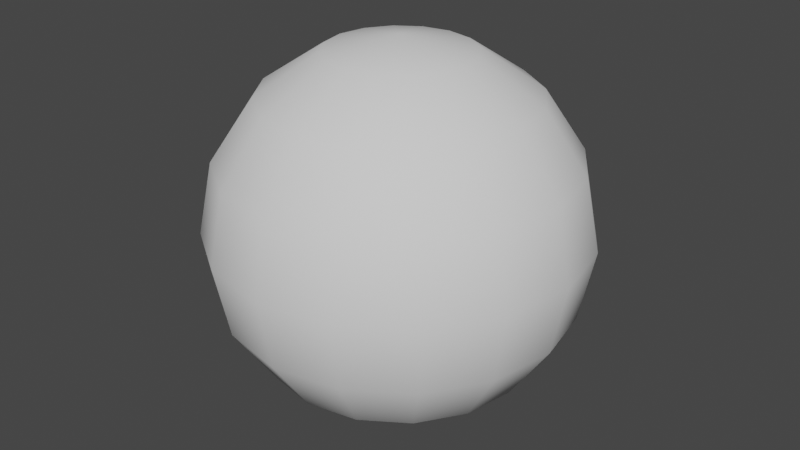 # Source: NewSpiderBot.blend  (saved by Blender 2.93.20; exported with 4.5.12 LTS)
import bpy
from mathutils import Matrix  # noqa: F401  (used for matrix-valued properties, if any)

bpy.ops.wm.read_factory_settings(use_empty=True)
scene = bpy.context.scene
scene.name = 'Scene'

# ---- collections
col_patte = bpy.data.collections.new('Patte'); scene.collection.children.link(col_patte)
col_backup = bpy.data.collections.new('BackUp'); scene.collection.children.link(col_backup)

# ---- world
world_world = bpy.data.worlds.new('World'); scene.world = world_world
world_world.use_nodes = True; world_world.node_tree.nodes.clear()
_N = world_world.node_tree.nodes; _L = world_world.node_tree.links
n0 = _N.new('ShaderNodeOutputWorld'); n0.name = 'World Output'; n0.location = (300, 300)
n1 = _N.new('ShaderNodeBackground'); n1.name = 'Background'; n1.location = (10, 300)
n1.inputs[0].default_value = (0.05088, 0.05088, 0.05088, 1.0)
_L.new(n1.outputs[0], n0.inputs[0])
n0.is_active_output = True
world_world.color = (0.05088, 0.05088, 0.05088)
world_world.use_sun_shadow = False
world_world.sun_shadow_jitter_overblur = 0.0

# ---- meshes
me_sphere_002 = bpy.data.meshes.new('Sphere.002')
me_sphere_002.from_pydata([(0.0, 0.3536, 0.3536), (0.0, 0.4619, 0.1913), (0.0, 0.4619, -0.1913), (0.0, 0.1913, -0.4619), (0.07322, 0.1768, 0.4619), (0.1353, 0.3266, 0.3536), (0.1768, 0.4268, 0.1913), (0.1913, 0.4619, -2.186e-08), (0.1768, 0.4268, -0.1913), (0.1353, 0.3266, -0.3536), (0.07322, 0.1768, -0.4619), (0.1353, 0.1353, 0.4619), (0.25, 0.25, 0.3536), (0.3266, 0.3266, 0.1913), (0.3536, 0.3536, -2.186e-08), (0.3266, 0.3266, -0.1913), (0.25, 0.25, -0.3536), (0.1353, 0.1353, -0.4619), (0.1768, 0.07322, 0.4619), (0.3266, 0.1353, 0.3536), (0.4268, 0.1768, 0.1913), (0.4619, 0.1913, -2.186e-08), (0.4268, 0.1768, -0.1913), (0.3266, 0.1353, -0.3536), (0.1768, 0.07322, -0.4619), (0.1913, -7.318e-08, 0.4619), (0.3536, -7.318e-08, 0.3536), (0.4619, -7.318e-08, 0.1913), (0.5, -8.482e-08, -2.186e-08), (0.4619, -7.318e-08, -0.1913), (0.3536, -7.318e-08, -0.3536), (0.1913, -6.154e-08, -0.4619), (0.1768, -0.07322, 0.4619), (0.3266, -0.1353, 0.3536), (0.4268, -0.1768, 0.1913), (0.4619, -0.1913, -2.186e-08), (0.4268, -0.1768, -0.1913), (0.3266, -0.1353, -0.3536), (0.1768, -0.07322, -0.4619), (0.1353, -0.1353, 0.4619), (0.25, -0.25, 0.3536), (0.3266, -0.3266, 0.1913), (0.3536, -0.3536, -2.186e-08), (0.3266, -0.3266, -0.1913), (0.25, -0.25, -0.3536), (0.1353, -0.1353, -0.4619), (0.07322, -0.1768, 0.4619), (0.1353, -0.3266, 0.3536), (0.1768, -0.4268, 0.1913), (0.1913, -0.4619, -2.186e-08), (0.1768, -0.4268, -0.1913), (0.1353, -0.3266, -0.3536), (0.07322, -0.1768, -0.4619), (-1.249e-14, -8.742e-08, 0.5), (-5.894e-08, -0.1913, 0.4619), (-6.476e-08, -0.3536, 0.3536), (-9.969e-08, -0.4619, 0.1913), (-1.113e-07, -0.5, -2.186e-08), (-9.969e-08, -0.4619, -0.1913), (-6.476e-08, -0.3536, -0.3536), (-5.894e-08, -0.1913, -0.4619), (-0.07322, -0.1768, 0.4619), (-0.1353, -0.3266, 0.3536), (-0.1768, -0.4268, 0.1913), (-0.1913, -0.4619, -2.186e-08), (-0.1768, -0.4268, -0.1913), (-0.1353, -0.3266, -0.3536), (-0.07322, -0.1768, -0.4619), (-0.1353, -0.1353, 0.4619), (-0.25, -0.25, 0.3536), (-0.3266, -0.3266, 0.1913), (-0.3536, -0.3536, -2.186e-08), (-0.3266, -0.3266, -0.1913), (-0.25, -0.25, -0.3536), (-0.1353, -0.1353, -0.4619), (0.0, -4.371e-08, -0.5), (-0.1768, -0.07322, 0.4619), (-0.3266, -0.1353, 0.3536), (-0.4268, -0.1768, 0.1913), (-0.4619, -0.1913, -2.186e-08), (-0.4268, -0.1768, -0.1913), (-0.3266, -0.1353, -0.3536), (-0.1768, -0.07322, -0.4619), (-0.1913, 5.488e-08, 0.4619), (-0.3536, 6.652e-08, 0.3536), (-0.4619, 1.364e-07, 0.1913), (-0.5, 1.014e-07, -2.186e-08), (-0.4619, 1.364e-07, -0.1913), (-0.3536, 6.652e-08, -0.3536), (-0.1913, 5.488e-08, -0.4619), (-0.1768, 0.07322, 0.4619), (-0.3266, 0.1353, 0.3536), (-0.4268, 0.1768, 0.1913), (-0.4619, 0.1913, -2.186e-08), (-0.4268, 0.1768, -0.1913), (-0.3266, 0.1353, -0.3536), (-0.1768, 0.07322, -0.4619), (-0.1353, 0.1353, 0.4619), (-0.25, 0.25, 0.3536), (-0.3266, 0.3266, 0.1913), (-0.3536, 0.3536, -2.186e-08), (-0.3266, 0.3266, -0.1913), (-0.25, 0.25, -0.3536), (-0.1353, 0.1353, -0.4619), (-0.07322, 0.1768, 0.4619), (-0.1353, 0.3266, 0.3536), (-0.1768, 0.4268, 0.1913), (-0.1913, 0.4619, -2.186e-08), (-0.1768, 0.4268, -0.1913), (-0.1353, 0.3266, -0.3536), (-0.07322, 0.1768, -0.4619), (1.273e-07, 0.1913, 0.4619), (1.797e-07, 0.5, -2.186e-08), (1.681e-07, 0.3536, -0.3536)], [], [(112, 1, 6, 7), (0, 111, 4, 5), (3, 113, 9, 10), (2, 112, 7, 8), (1, 0, 5, 6), (111, 53, 4), (75, 3, 10), (113, 2, 8, 9), (10, 9, 16, 17), (8, 7, 14, 15), (6, 5, 12, 13), (4, 53, 11), (75, 10, 17), (9, 8, 15, 16), (7, 6, 13, 14), (5, 4, 11, 12), (11, 53, 18), (75, 17, 24), (16, 15, 22, 23), (14, 13, 20, 21), (12, 11, 18, 19), (17, 16, 23, 24), (15, 14, 21, 22), (13, 12, 19, 20), (23, 22, 29, 30), (21, 20, 27, 28), (19, 18, 25, 26), (24, 23, 30, 31), (22, 21, 28, 29), (20, 19, 26, 27), (18, 53, 25), (75, 24, 31), (31, 30, 37, 38), (29, 28, 35, 36), (27, 26, 33, 34), (25, 53, 32), (75, 31, 38), (30, 29, 36, 37), (28, 27, 34, 35), (26, 25, 32, 33), (36, 35, 42, 43), (34, 33, 40, 41), (32, 53, 39), (75, 38, 45), (37, 36, 43, 44), (35, 34, 41, 42), (33, 32, 39, 40), (38, 37, 44, 45), (75, 45, 52), (44, 43, 50, 51), (42, 41, 48, 49), (40, 39, 46, 47), (45, 44, 51, 52), (43, 42, 49, 50), (41, 40, 47, 48), (39, 53, 46), (49, 48, 56, 57), (47, 46, 54, 55), (52, 51, 59, 60), (50, 49, 57, 58), (48, 47, 55, 56), (46, 53, 54), (75, 52, 60), (51, 50, 58, 59), (60, 59, 66, 67), (58, 57, 64, 65), (56, 55, 62, 63), (54, 53, 61), (75, 60, 67), (59, 58, 65, 66), (57, 56, 63, 64), (55, 54, 61, 62), (63, 62, 69, 70), (61, 53, 68), (75, 67, 74), (66, 65, 72, 73), (64, 63, 70, 71), (62, 61, 68, 69), (67, 66, 73, 74), (65, 64, 71, 72), (75, 74, 82), (73, 72, 80, 81), (71, 70, 78, 79), (69, 68, 76, 77), (74, 73, 81, 82), (72, 71, 79, 80), (70, 69, 77, 78), (68, 53, 76), (77, 76, 83, 84), (82, 81, 88, 89), (80, 79, 86, 87), (78, 77, 84, 85), (76, 53, 83), (75, 82, 89), (81, 80, 87, 88), (79, 78, 85, 86), (89, 88, 95, 96), (87, 86, 93, 94), (85, 84, 91, 92), (83, 53, 90), (75, 89, 96), (88, 87, 94, 95), (86, 85, 92, 93), (84, 83, 90, 91), (90, 53, 97), (75, 96, 103), (95, 94, 101, 102), (93, 92, 99, 100), (91, 90, 97, 98), (96, 95, 102, 103), (94, 93, 100, 101), (92, 91, 98, 99), (102, 101, 108, 109), (100, 99, 106, 107), (98, 97, 104, 105), (103, 102, 109, 110), (101, 100, 107, 108), (99, 98, 105, 106), (97, 53, 104), (75, 103, 110), (110, 109, 113, 3), (108, 107, 112, 2), (106, 105, 0, 1), (104, 53, 111), (75, 110, 3), (109, 108, 2, 113), (107, 106, 1, 112), (105, 104, 111, 0)])
me_sphere_002.polygons.foreach_set('use_smooth', [True] * 128)
_uv = me_sphere_002.uv_layers.new(name='UVMap')
_uv.uv.foreach_set('vector', [0.75, 0.5, 0.75, 0.625, 0.6875, 0.625, 0.6875, 0.5, 0.75, 0.75, 0.75, 0.875, 0.6875, 0.875, 0.6875, 0.75, 0.75, 0.125, 0.75, 0.25, 0.6875, 0.25, 0.6875, 0.125, 0.75, 0.375, 0.75, 0.5, 0.6875, 0.5, 0.6875, 0.375, 0.75, 0.625, 0.75, 0.75, 0.6875, 0.75, 0.6875, 0.625, 0.75, 0.875, 0.7187, 1.0, 0.6875, 0.875, 0.7188, 0.0, 0.75, 0.125, 0.6875, 0.125, 0.75, 0.25, 0.75, 0.375, 0.6875, 0.375, 0.6875, 0.25, 0.6875, 0.125, 0.6875, 0.25, 0.625, 0.25, 0.625, 0.125, 0.6875, 0.375, 0.6875, 0.5, 0.625, 0.5, 0.625, 0.375, 0.6875, 0.625, 0.6875, 0.75, 0.625, 0.75, 0.625, 0.625, 0.6875, 0.875, 0.6562, 1.0, 0.625, 0.875, 0.6562, 0.0, 0.6875, 0.125, 0.625, 0.125, 0.6875, 0.25, 0.6875, 0.375, 0.625, 0.375, 0.625, 0.25, 0.6875, 0.5, 0.6875, 0.625, 0.625, 0.625, 0.625, 0.5, 0.6875, 0.75, 0.6875, 0.875, 0.625, 0.875, 0.625, 0.75, 0.625, 0.875, 0.5937, 1.0, 0.5625, 0.875, 0.5937, 0.0, 0.625, 0.125, 0.5625, 0.125, 0.625, 0.25, 0.625, 0.375, 0.5625, 0.375, 0.5625, 0.25, 0.625, 0.5, 0.625, 0.625, 0.5625, 0.625, 0.5625, 0.5, 0.625, 0.75, 0.625, 0.875, 0.5625, 0.875, 0.5625, 0.75, 0.625, 0.125, 0.625, 0.25, 0.5625, 0.25, 0.5625, 0.125, 0.625, 0.375, 0.625, 0.5, 0.5625, 0.5, 0.5625, 0.375, 0.625, 0.625, 0.625, 0.75, 0.5625, 0.75, 0.5625, 0.625, 0.5625, 0.25, 0.5625, 0.375, 0.5, 0.375, 0.5, 0.25, 0.5625, 0.5, 0.5625, 0.625, 0.5, 0.625, 0.5, 0.5, 0.5625, 0.75, 0.5625, 0.875, 0.5, 0.875, 0.5, 0.75, 0.5625, 0.125, 0.5625, 0.25, 0.5, 0.25, 0.5, 0.125, 0.5625, 0.375, 0.5625, 0.5, 0.5, 0.5, 0.5, 0.375, 0.5625, 0.625, 0.5625, 0.75, 0.5, 0.75, 0.5, 0.625, 0.5625, 0.875, 0.5312, 1.0, 0.5, 0.875, 0.5312, 0.0, 0.5625, 0.125, 0.5, 0.125, 0.5, 0.125, 0.5, 0.25, 0.4375, 0.25, 0.4375, 0.125, 0.5, 0.375, 0.5, 0.5, 0.4375, 0.5, 0.4375, 0.375, 0.5, 0.625, 0.5, 0.75, 0.4375, 0.75, 0.4375, 0.625, 0.5, 0.875, 0.4687, 1.0, 0.4375, 0.875, 0.4687, 0.0, 0.5, 0.125, 0.4375, 0.125, 0.5, 0.25, 0.5, 0.375, 0.4375, 0.375, 0.4375, 0.25, 0.5, 0.5, 0.5, 0.625, 0.4375, 0.625, 0.4375, 0.5, 0.5, 0.75, 0.5, 0.875, 0.4375, 0.875, 0.4375, 0.75, 0.4375, 0.375, 0.4375, 0.5, 0.375, 0.5, 0.375, 0.375, 0.4375, 0.625, 0.4375, 0.75, 0.375, 0.75, 0.375, 0.625, 0.4375, 0.875, 0.4062, 1.0, 0.375, 0.875, 0.4062, 0.0, 0.4375, 0.125, 0.375, 0.125, 0.4375, 0.25, 0.4375, 0.375, 0.375, 0.375, 0.375, 0.25, 0.4375, 0.5, 0.4375, 0.625, 0.375, 0.625, 0.375, 0.5, 0.4375, 0.75, 0.4375, 0.875, 0.375, 0.875, 0.375, 0.75, 0.4375, 0.125, 0.4375, 0.25, 0.375, 0.25, 0.375, 0.125, 0.3437, 0.0, 0.375, 0.125, 0.3125, 0.125, 0.375, 0.25, 0.375, 0.375, 0.3125, 0.375, 0.3125, 0.25, 0.375, 0.5, 0.375, 0.625, 0.3125, 0.625, 0.3125, 0.5, 0.375, 0.75, 0.375, 0.875, 0.3125, 0.875, 0.3125, 0.75, 0.375, 0.125, 0.375, 0.25, 0.3125, 0.25, 0.3125, 0.125, 0.375, 0.375, 0.375, 0.5, 0.3125, 0.5, 0.3125, 0.375, 0.375, 0.625, 0.375, 0.75, 0.3125, 0.75, 0.3125, 0.625, 0.375, 0.875, 0.3437, 1.0, 0.3125, 0.875, 0.3125, 0.5, 0.3125, 0.625, 0.25, 0.625, 0.25, 0.5, 0.3125, 0.75, 0.3125, 0.875, 0.25, 0.875, 0.25, 0.75, 0.3125, 0.125, 0.3125, 0.25, 0.25, 0.25, 0.25, 0.125, 0.3125, 0.375, 0.3125, 0.5, 0.25, 0.5, 0.25, 0.375, 0.3125, 0.625, 0.3125, 0.75, 0.25, 0.75, 0.25, 0.625, 0.3125, 0.875, 0.2812, 1.0, 0.25, 0.875, 0.2812, 0.0, 0.3125, 0.125, 0.25, 0.125, 0.3125, 0.25, 0.3125, 0.375, 0.25, 0.375, 0.25, 0.25, 0.25, 0.125, 0.25, 0.25, 0.1875, 0.25, 0.1875, 0.125, 0.25, 0.375, 0.25, 0.5, 0.1875, 0.5, 0.1875, 0.375, 0.25, 0.625, 0.25, 0.75, 0.1875, 0.75, 0.1875, 0.625, 0.25, 0.875, 0.2187, 1.0, 0.1875, 0.875, 0.2187, 0.0, 0.25, 0.125, 0.1875, 0.125, 0.25, 0.25, 0.25, 0.375, 0.1875, 0.375, 0.1875, 0.25, 0.25, 0.5, 0.25, 0.625, 0.1875, 0.625, 0.1875, 0.5, 0.25, 0.75, 0.25, 0.875, 0.1875, 0.875, 0.1875, 0.75, 0.1875, 0.625, 0.1875, 0.75, 0.125, 0.75, 0.125, 0.625, 0.1875, 0.875, 0.1562, 1.0, 0.125, 0.875, 0.1562, 0.0, 0.1875, 0.125, 0.125, 0.125, 0.1875, 0.25, 0.1875, 0.375, 0.125, 0.375, 0.125, 0.25, 0.1875, 0.5, 0.1875, 0.625, 0.125, 0.625, 0.125, 0.5, 0.1875, 0.75, 0.1875, 0.875, 0.125, 0.875, 0.125, 0.75, 0.1875, 0.125, 0.1875, 0.25, 0.125, 0.25, 0.125, 0.125, 0.1875, 0.375, 0.1875, 0.5, 0.125, 0.5, 0.125, 0.375, 0.09375, 0.0, 0.125, 0.125, 0.0625, 0.125, 0.125, 0.25, 0.125, 0.375, 0.0625, 0.375, 0.0625, 0.25, 0.125, 0.5, 0.125, 0.625, 0.0625, 0.625, 0.0625, 0.5, 0.125, 0.75, 0.125, 0.875, 0.0625, 0.875, 0.0625, 0.75, 0.125, 0.125, 0.125, 0.25, 0.0625, 0.25, 0.0625, 0.125, 0.125, 0.375, 0.125, 0.5, 0.0625, 0.5, 0.0625, 0.375, 0.125, 0.625, 0.125, 0.75, 0.0625, 0.75, 0.0625, 0.625, 0.125, 0.875, 0.09375, 1.0, 0.0625, 0.875, 0.0625, 0.75, 0.0625, 0.875, 0.0, 0.875, 0.0, 0.75, 0.0625, 0.125, 0.0625, 0.25, 0.0, 0.25, 0.0, 0.125, 0.0625, 0.375, 0.0625, 0.5, 0.0, 0.5, 0.0, 0.375, 0.0625, 0.625, 0.0625, 0.75, 0.0, 0.75, 0.0, 0.625, 0.0625, 0.875, 0.03125, 1.0, 0.0, 0.875, 0.03125, 0.0, 0.0625, 0.125, 0.0, 0.125, 0.0625, 0.25, 0.0625, 0.375, 0.0, 0.375, 0.0, 0.25, 0.0625, 0.5, 0.0625, 0.625, 0.0, 0.625, 0.0, 0.5, 1.0, 0.125, 1.0, 0.25, 0.9375, 0.25, 0.9375, 0.125, 1.0, 0.375, 1.0, 0.5, 0.9375, 0.5, 0.9375, 0.375, 1.0, 0.625, 1.0, 0.75, 0.9375, 0.75, 0.9375, 0.625, 1.0, 0.875, 0.9688, 1.0, 0.9375, 0.875, 0.9687, 0.0, 1.0, 0.125, 0.9375, 0.125, 1.0, 0.25, 1.0, 0.375, 0.9375, 0.375, 0.9375, 0.25, 1.0, 0.5, 1.0, 0.625, 0.9375, 0.625, 0.9375, 0.5, 1.0, 0.75, 1.0, 0.875, 0.9375, 0.875, 0.9375, 0.75, 0.9375, 0.875, 0.9062, 1.0, 0.875, 0.875, 0.9062, 0.0, 0.9375, 0.125, 0.875, 0.125, 0.9375, 0.25, 0.9375, 0.375, 0.875, 0.375, 0.875, 0.25, 0.9375, 0.5, 0.9375, 0.625, 0.875, 0.625, 0.875, 0.5, 0.9375, 0.75, 0.9375, 0.875, 0.875, 0.875, 0.875, 0.75, 0.9375, 0.125, 0.9375, 0.25, 0.875, 0.25, 0.875, 0.125, 0.9375, 0.375, 0.9375, 0.5, 0.875, 0.5, 0.875, 0.375, 0.9375, 0.625, 0.9375, 0.75, 0.875, 0.75, 0.875, 0.625, 0.875, 0.25, 0.875, 0.375, 0.8125, 0.375, 0.8125, 0.25, 0.875, 0.5, 0.875, 0.625, 0.8125, 0.625, 0.8125, 0.5, 0.875, 0.75, 0.875, 0.875, 0.8125, 0.875, 0.8125, 0.75, 0.875, 0.125, 0.875, 0.25, 0.8125, 0.25, 0.8125, 0.125, 0.875, 0.375, 0.875, 0.5, 0.8125, 0.5, 0.8125, 0.375, 0.875, 0.625, 0.875, 0.75, 0.8125, 0.75, 0.8125, 0.625, 0.875, 0.875, 0.8437, 1.0, 0.8125, 0.875, 0.8437, 0.0, 0.875, 0.125, 0.8125, 0.125, 0.8125, 0.125, 0.8125, 0.25, 0.75, 0.25, 0.75, 0.125, 0.8125, 0.375, 0.8125, 0.5, 0.75, 0.5, 0.75, 0.375, 0.8125, 0.625, 0.8125, 0.75, 0.75, 0.75, 0.75, 0.625, 0.8125, 0.875, 0.7812, 1.0, 0.75, 0.875, 0.7812, 0.0, 0.8125, 0.125, 0.75, 0.125, 0.8125, 0.25, 0.8125, 0.375, 0.75, 0.375, 0.75, 0.25, 0.8125, 0.5, 0.8125, 0.625, 0.75, 0.625, 0.75, 0.5, 0.8125, 0.75, 0.8125, 0.875, 0.75, 0.875, 0.75, 0.75])
me_sphere_002.use_remesh_fix_poles = True
me_sphere_002.use_remesh_preserve_attributes = False
me_sphere_002.update()
me_sphere_003 = bpy.data.meshes.new('Sphere.003')
me_sphere_003.from_pydata([(0.35, 0.0, 0.35), (0.19, 0.0, 0.46), (0.46, 0.14, 0.14), (0.35, 0.25, 0.25), (0.19, 0.33, 0.33), (2.701e-08, 0.35, 0.35), (0.46, 0.19, -3.446e-08), (0.35, 0.35, -2.608e-08), (0.19, 0.46, -1.397e-08), (0.0, 0.5, 0.0), (0.5, 0.0, -3.725e-08), (0.46, 0.0, 0.19), (3.818e-08, 0.0, 0.5), (0.28, 0.0, 0.28), (0.15, 0.0, 0.37), (0.37, 0.11, 0.11), (0.28, 0.2, 0.2), (0.15, 0.26, 0.26), (2.142e-08, 0.28, 0.28), (0.37, 0.15, -2.794e-08), (0.28, 0.28, -2.142e-08), (0.15, 0.37, -1.118e-08), (0.0, 0.4, 0.0), (0.4, 0.0, -2.98e-08), (0.37, 0.0, 0.15), (3.073e-08, 0.0, 0.4)], [], [(2, 6, 7, 3), (0, 3, 4, 1), (1, 4, 5, 12), (10, 6, 2), (13, 16, 15, 24), (3, 7, 8, 4), (4, 8, 9, 5), (16, 20, 19, 15), (14, 17, 16, 13), (18, 17, 14, 25), (15, 19, 23), (10, 2, 11), (12, 5, 18, 25), (17, 21, 20, 16), (18, 22, 21, 17), (0, 1, 14, 13), (5, 9, 22, 18), (7, 6, 19, 20), (8, 7, 20, 21), (9, 8, 21, 22), (10, 11, 24, 23), (11, 0, 13, 24), (1, 12, 25, 14), (6, 10, 23, 19), (15, 23, 24), (2, 3, 0, 11)])
me_sphere_003.polygons.foreach_set('use_smooth', [True] * 26)
_k = set([(13, 14), (13, 24), (14, 25), (18, 22), (18, 25), (19, 20), (19, 23), (20, 21), (21, 22), (23, 24)])
me_sphere_003.attributes.new('sharp_edge', 'BOOLEAN', 'EDGE').data.foreach_set('value', [ (min(e.vertices), max(e.vertices)) in _k for e in me_sphere_003.edges])
_uv = me_sphere_003.uv_layers.new(name='UVMap')
_uv.uv.foreach_set('vector', [0.625, 0.875, 0.5, 0.875, 0.5, 0.75, 0.625, 0.75, 0.75, 0.75, 0.625, 0.75, 0.625, 0.625, 0.75, 0.625, 0.75, 0.625, 0.625, 0.625, 0.625, 0.5, 0.75, 0.5, 0.5312, 1.0, 0.5, 0.875, 0.625, 0.875, 0.75, 0.75, 0.625, 0.75, 0.625, 0.875, 0.75, 0.875, 0.625, 0.75, 0.5, 0.75, 0.5, 0.625, 0.625, 0.625, 0.625, 0.625, 0.5, 0.625, 0.5, 0.5, 0.625, 0.5, 0.625, 0.75, 0.5, 0.75, 0.5, 0.875, 0.625, 0.875, 0.75, 0.625, 0.625, 0.625, 0.625, 0.75, 0.75, 0.75, 0.625, 0.5, 0.625, 0.625, 0.75, 0.625, 0.75, 0.5, 0.625, 0.875, 0.5, 0.875, 0.5937, 1.0, 0.6562, 1.0, 0.625, 0.875, 0.75, 0.875, 0.75, 0.5, 0.625, 0.5, 0.625, 0.5, 0.75, 0.5, 0.625, 0.625, 0.5, 0.625, 0.5, 0.75, 0.625, 0.75, 0.625, 0.5, 0.5, 0.5, 0.5, 0.625, 0.625, 0.625, 0.75, 0.75, 0.75, 0.625, 0.75, 0.625, 0.75, 0.75, 0.625, 0.5, 0.5, 0.5, 0.5, 0.5, 0.625, 0.5, 0.5, 0.75, 0.5, 0.875, 0.5, 0.875, 0.5, 0.75, 0.5, 0.625, 0.5, 0.75, 0.5, 0.75, 0.5, 0.625, 0.5, 0.5, 0.5, 0.625, 0.5, 0.625, 0.5, 0.5, 0.7187, 1.0, 0.75, 0.875, 0.75, 0.875, 0.7187, 1.0, 0.75, 0.875, 0.75, 0.75, 0.75, 0.75, 0.75, 0.875, 0.75, 0.625, 0.75, 0.5, 0.75, 0.5, 0.75, 0.625, 0.5, 0.875, 0.5312, 1.0, 0.5312, 1.0, 0.5, 0.875, 0.625, 0.875, 0.7187, 1.0, 0.75, 0.875, 0.625, 0.875, 0.625, 0.75, 0.75, 0.75, 0.75, 0.875])
me_sphere_003.use_remesh_fix_poles = True
me_sphere_003.use_remesh_preserve_attributes = False
me_sphere_003.update()
me_cylinder = bpy.data.meshes.new('Cylinder')
me_cylinder.from_pydata([(0.04507, 0.1052, -3.208e-09), (0.1052, 0.04507, 3.208e-09), (0.02307, 0.08316, -0.07511), (0.08316, 0.02307, -0.07511), (-0.03005, 0.03005, -0.1062), (0.03005, -0.03005, -0.1062), (-0.08316, -0.02307, -0.07511), (-0.02307, -0.08316, -0.07511), (-0.1052, -0.04507, 6.079e-09), (-0.04507, -0.1052, 1.249e-08), (-0.08316, -0.02307, 0.07511), (-0.02307, -0.08316, 0.07511), (-0.03005, 0.03005, 0.1062), (0.03005, -0.03005, 0.1062), (0.02307, 0.08316, 0.07511), (0.08316, 0.02307, 0.07511), (0.0651, 0.08513, -1.069e-09), (0.08513, 0.0651, 1.069e-09), (0.06313, 0.0431, -0.07511), (0.0431, 0.06313, -0.07511), (0.01002, -0.01002, -0.1062), (-0.01002, 0.01002, -0.1062), (-0.0431, -0.06313, -0.07511), (-0.06313, -0.0431, -0.07511), (-0.0651, -0.08513, 1.036e-08), (-0.08513, -0.0651, 8.217e-09), (-0.0431, -0.06313, 0.07511), (-0.06313, -0.0431, 0.07511), (0.01002, -0.01002, 0.1062), (-0.01002, 0.01002, 0.1062), (0.06313, 0.0431, 0.07511), (0.0431, 0.06313, 0.07511), (0.02003, 0.04006, -2.105e-09), (0.04006, 0.02003, -1.25e-09), (0.03126, 0.01123, -0.03005), (0.01123, 0.03126, -0.03005), (0.01002, -0.01002, -0.04249), (-0.01002, 0.01002, -0.04249), (-0.01123, -0.03126, -0.03005), (-0.03126, -0.01123, -0.03005), (-0.02003, -0.04006, 2.465e-09), (-0.04006, -0.02003, 1.61e-09), (-0.01123, -0.03126, 0.03005), (-0.03126, -0.01123, 0.03005), (0.01002, -0.01002, 0.04249), (-0.01002, 0.01002, 0.04249), (0.03126, 0.01123, 0.03005), (0.01123, 0.03126, 0.03005)], [], [(17, 1, 3, 18), (18, 3, 5, 20), (20, 5, 7, 22), (22, 7, 9, 24), (24, 9, 11, 26), (26, 11, 13, 28), (3, 1, 15, 13, 11, 9, 7, 5), (28, 13, 15, 30), (30, 15, 1, 17), (0, 2, 4, 6, 8, 10, 12, 14), (14, 31, 16, 0), (30, 17, 33, 46), (12, 29, 31, 14), (25, 23, 39, 41), (10, 27, 29, 12), (17, 18, 34, 33), (8, 25, 27, 10), (16, 31, 47, 32), (6, 23, 25, 8), (24, 26, 42, 40), (4, 21, 23, 6), (19, 16, 32, 35), (2, 19, 21, 4), (27, 25, 41, 43), (0, 16, 19, 2), (18, 20, 36, 34), (47, 46, 33, 32), (45, 44, 46, 47), (43, 42, 44, 45), (41, 40, 42, 43), (39, 38, 40, 41), (37, 36, 38, 39), (35, 34, 36, 37), (32, 33, 34, 35), (22, 24, 40, 38), (31, 29, 45, 47), (23, 21, 37, 39), (28, 30, 46, 44), (20, 22, 38, 36), (29, 27, 43, 45), (21, 19, 35, 37), (26, 28, 44, 42)])
me_cylinder.polygons.foreach_set('use_smooth', [True] * 42)
_k = set([(0, 2), (0, 14), (1, 3), (1, 15), (2, 4), (3, 5), (4, 6), (5, 7), (6, 8), (7, 9), (8, 10), (9, 11), (10, 12), (11, 13), (12, 14), (13, 15), (16, 19), (16, 31), (17, 18), (17, 30), (18, 20), (19, 21), (20, 22), (21, 23), (22, 24), (23, 25), (24, 26), (25, 27), (26, 28), (27, 29), (28, 30), (29, 31)])
me_cylinder.attributes.new('sharp_edge', 'BOOLEAN', 'EDGE').data.foreach_set('value', [ (min(e.vertices), max(e.vertices)) in _k for e in me_cylinder.edges])
_uv = me_cylinder.uv_layers.new(name='UVMap')
_uv.uv.foreach_set('vector', [1.0, 0.8333, 1.0, 1.0, 0.875, 1.0, 0.875, 0.8333, 0.875, 0.8333, 0.875, 1.0, 0.75, 1.0, 0.75, 0.8333, 0.75, 0.8333, 0.75, 1.0, 0.625, 1.0, 0.625, 0.8333, 0.625, 0.8333, 0.625, 1.0, 0.5, 1.0, 0.5, 0.8333, 0.5, 0.8333, 0.5, 1.0, 0.375, 1.0, 0.375, 0.8333, 0.375, 0.8333, 0.375, 1.0, 0.25, 1.0, 0.25, 0.8333, 0.4197, 0.4197, 0.25, 0.49, 0.08029, 0.4197, 0.01, 0.25, 0.08029, 0.08029, 0.25, 0.01, 0.4197, 0.08029, 0.49, 0.25, 0.25, 0.8333, 0.25, 1.0, 0.125, 1.0, 0.125, 0.8333, 0.125, 0.8333, 0.125, 1.0, 0.0, 1.0, 0.0, 0.8333, 0.75, 0.49, 0.9197, 0.4197, 0.99, 0.25, 0.9197, 0.08029, 0.75, 0.01, 0.5803, 0.08029, 0.51, 0.25, 0.5803, 0.4197, 0.125, 0.5, 0.125, 0.6667, 0.0, 0.6667, 0.0, 0.5, 0.125, 0.8333, 0.0, 0.8333, 0.0, 0.8333, 0.125, 0.8333, 0.25, 0.5, 0.25, 0.6667, 0.125, 0.6667, 0.125, 0.5, 0.5, 0.6667, 0.625, 0.6667, 0.625, 0.6667, 0.5, 0.6667, 0.375, 0.5, 0.375, 0.6667, 0.25, 0.6667, 0.25, 0.5, 1.0, 0.8333, 0.875, 0.8333, 0.875, 0.8333, 1.0, 0.8333, 0.5, 0.5, 0.5, 0.6667, 0.375, 0.6667, 0.375, 0.5, 0.0, 0.6667, 0.125, 0.6667, 0.125, 0.6667, 0.0, 0.6667, 0.625, 0.5, 0.625, 0.6667, 0.5, 0.6667, 0.5, 0.5, 0.5, 0.8333, 0.375, 0.8333, 0.375, 0.8333, 0.5, 0.8333, 0.75, 0.5, 0.75, 0.6667, 0.625, 0.6667, 0.625, 0.5, 0.875, 0.6667, 1.0, 0.6667, 1.0, 0.6667, 0.875, 0.6667, 0.875, 0.5, 0.875, 0.6667, 0.75, 0.6667, 0.75, 0.5, 0.375, 0.6667, 0.5, 0.6667, 0.5, 0.6667, 0.375, 0.6667, 1.0, 0.5, 1.0, 0.6667, 0.875, 0.6667, 0.875, 0.5, 0.875, 0.8333, 0.75, 0.8333, 0.75, 0.8333, 0.875, 0.8333, 0.125, 0.6667, 0.125, 0.8333, 0.0, 0.8333, 0.0, 0.6667, 0.25, 0.6667, 0.25, 0.8333, 0.125, 0.8333, 0.125, 0.6667, 0.375, 0.6667, 0.375, 0.8333, 0.25, 0.8333, 0.25, 0.6667, 0.5, 0.6667, 0.5, 0.8333, 0.375, 0.8333, 0.375, 0.6667, 0.625, 0.6667, 0.625, 0.8333, 0.5, 0.8333, 0.5, 0.6667, 0.75, 0.6667, 0.75, 0.8333, 0.625, 0.8333, 0.625, 0.6667, 0.875, 0.6667, 0.875, 0.8333, 0.75, 0.8333, 0.75, 0.6667, 1.0, 0.6667, 1.0, 0.8333, 0.875, 0.8333, 0.875, 0.6667, 0.625, 0.8333, 0.5, 0.8333, 0.5, 0.8333, 0.625, 0.8333, 0.125, 0.6667, 0.25, 0.6667, 0.25, 0.6667, 0.125, 0.6667, 0.625, 0.6667, 0.75, 0.6667, 0.75, 0.6667, 0.625, 0.6667, 0.25, 0.8333, 0.125, 0.8333, 0.125, 0.8333, 0.25, 0.8333, 0.75, 0.8333, 0.625, 0.8333, 0.625, 0.8333, 0.75, 0.8333, 0.25, 0.6667, 0.375, 0.6667, 0.375, 0.6667, 0.25, 0.6667, 0.75, 0.6667, 0.875, 0.6667, 0.875, 0.6667, 0.75, 0.6667, 0.375, 0.8333, 0.25, 0.8333, 0.25, 0.8333, 0.375, 0.8333])
me_cylinder.use_remesh_fix_poles = True
me_cylinder.use_remesh_preserve_attributes = False
me_cylinder.update()
me_sphere_004 = bpy.data.meshes.new('Sphere.004')
me_sphere_004.from_pydata([(0.2336, 0.1138, 0.2717), (0.1642, 0.1121, 0.3136), (0.2436, 0.2168, 0.2168), (0.1781, 0.247, 0.247), (0.2976, 0.2078, 0.1154), (0.2336, 0.2717, 0.1138), (0.1642, 0.3136, 0.1121), (0.1167, 0.3306, 0.1095), (0.2976, 0.1154, 0.2078), (0.1167, 0.1095, 0.3306), (0.1171, 0.2662, 0.2662), (0.3135, 0.1578, 0.1578), (0.286, 0.1283, 0.1283), (0.216, 0.1873, 0.1873), (0.1505, 0.2175, 0.2175), (0.08956, 0.2367, 0.2367), (0.1367, 0.08261, 0.2841), (0.206, 0.08433, 0.2422), (0.1367, 0.2841, 0.08261), (0.206, 0.2422, 0.08433), (0.27, 0.1783, 0.08594), (0.0891, 0.3011, 0.08002), (0.27, 0.08594, 0.1783), (0.0891, 0.08002, 0.3011), (0.18, 0.2427, 0.2012), (0.18, 0.2012, 0.2427), (0.232, 0.2275, 0.186), (0.232, 0.186, 0.2275), (0.2535, 0.1908, 0.1492), (0.2535, 0.1492, 0.1908), (0.232, 0.154, 0.1125), (0.232, 0.1125, 0.154), (0.18, 0.1388, 0.09727), (0.18, 0.09727, 0.1388), (0.128, 0.154, 0.1125), (0.128, 0.1125, 0.154), (0.1065, 0.1908, 0.1492), (0.1065, 0.1492, 0.1908), (0.128, 0.2275, 0.186), (0.128, 0.186, 0.2275), (0.18, 0.2289, 0.215), (0.18, 0.215, 0.2289), (0.232, 0.1998, 0.2137), (0.232, 0.2137, 0.1998), (0.2535, 0.1631, 0.1769), (0.2535, 0.1769, 0.1631), (0.232, 0.1263, 0.1402), (0.232, 0.1402, 0.1263), (0.18, 0.1111, 0.125), (0.18, 0.125, 0.1111), (0.128, 0.1263, 0.1402), (0.128, 0.1402, 0.1263), (0.1065, 0.1631, 0.1769), (0.1065, 0.1769, 0.1631), (0.128, 0.1998, 0.2137), (0.128, 0.2137, 0.1998), (0.18, 0.1977, 0.1839), (0.18, 0.1839, 0.1977), (0.2008, 0.1778, 0.1916), (0.2008, 0.1916, 0.1778), (0.2094, 0.1631, 0.1769), (0.2094, 0.1769, 0.1631), (0.2008, 0.1484, 0.1622), (0.2008, 0.1622, 0.1484), (0.18, 0.1423, 0.1561), (0.18, 0.1561, 0.1423), (0.1592, 0.1484, 0.1622), (0.1592, 0.1622, 0.1484), (0.1506, 0.1631, 0.1769), (0.1506, 0.1769, 0.1631), (0.1592, 0.1778, 0.1916), (0.1592, 0.1916, 0.1778)], [], [(0, 8, 11, 2), (2, 11, 4, 5), (1, 0, 2, 3), (10, 9, 1, 3), (3, 2, 5, 6), (10, 3, 6, 7), (17, 13, 12, 22), (13, 19, 20, 12), (16, 14, 13, 17), (15, 14, 16, 23), (14, 18, 19, 13), (15, 21, 18, 14), (4, 11, 12, 20), (6, 5, 19, 18), (11, 8, 22, 12), (8, 0, 17, 22), (7, 6, 18, 21), (0, 1, 16, 17), (1, 9, 23, 16), (10, 7, 21, 15), (5, 4, 20, 19), (9, 10, 15, 23), (41, 25, 27, 42), (42, 27, 29, 44), (44, 29, 31, 46), (46, 31, 33, 48), (48, 33, 35, 50), (50, 35, 37, 52), (27, 25, 39, 37, 35, 33, 31, 29), (52, 37, 39, 54), (54, 39, 25, 41), (24, 26, 28, 30, 32, 34, 36, 38), (38, 55, 40, 24), (54, 41, 57, 70), (36, 53, 55, 38), (49, 47, 63, 65), (34, 51, 53, 36), (41, 42, 58, 57), (32, 49, 51, 34), (40, 55, 71, 56), (30, 47, 49, 32), (48, 50, 66, 64), (28, 45, 47, 30), (43, 40, 56, 59), (26, 43, 45, 28), (51, 49, 65, 67), (24, 40, 43, 26), (42, 44, 60, 58), (71, 70, 57, 56), (69, 68, 70, 71), (67, 66, 68, 69), (65, 64, 66, 67), (63, 62, 64, 65), (61, 60, 62, 63), (59, 58, 60, 61), (56, 57, 58, 59), (46, 48, 64, 62), (55, 53, 69, 71), (47, 45, 61, 63), (52, 54, 70, 68), (44, 46, 62, 60), (53, 51, 67, 69), (45, 43, 59, 61), (50, 52, 68, 66)])
me_sphere_004.polygons.foreach_set('use_smooth', [True] * 64)
_k = set([(0, 1), (0, 8), (1, 9), (4, 5), (5, 6), (6, 7), (7, 10), (9, 10), (15, 21), (15, 23), (16, 17), (16, 23), (17, 22), (18, 19), (18, 21), (19, 20), (24, 26), (24, 38), (25, 27), (25, 39), (26, 28), (27, 29), (28, 30), (29, 31), (30, 32), (31, 33), (32, 34), (33, 35), (34, 36), (35, 37), (36, 38), (37, 39), (40, 43), (40, 55), (41, 42), (41, 54), (42, 44), (43, 45), (44, 46), (45, 47), (46, 48), (47, 49), (48, 50), (49, 51), (50, 52), (51, 53), (52, 54), (53, 55)])
me_sphere_004.attributes.new('sharp_edge', 'BOOLEAN', 'EDGE').data.foreach_set('value', [ (min(e.vertices), max(e.vertices)) in _k for e in me_sphere_004.edges])
_uv = me_sphere_004.uv_layers.new(name='UVMap')
_uv.uv.foreach_set('vector', [0.6865, 0.7023, 0.6707, 0.7751, 0.6262, 0.8042, 0.625, 0.715, 0.625, 0.715, 0.6262, 0.8042, 0.5793, 0.7751, 0.5636, 0.703, 0.6945, 0.6386, 0.6865, 0.7023, 0.625, 0.715, 0.625, 0.652, 0.6246, 0.5972, 0.6983, 0.5972, 0.6945, 0.6386, 0.625, 0.652, 0.625, 0.652, 0.625, 0.715, 0.5636, 0.703, 0.5556, 0.6388, 0.6246, 0.5972, 0.625, 0.652, 0.5556, 0.6388, 0.5517, 0.5972, 0.6865, 0.7023, 0.625, 0.715, 0.6262, 0.8042, 0.6707, 0.7751, 0.625, 0.715, 0.5636, 0.703, 0.5793, 0.7751, 0.6262, 0.8042, 0.6945, 0.6386, 0.625, 0.652, 0.625, 0.715, 0.6865, 0.7023, 0.6246, 0.5972, 0.625, 0.652, 0.6945, 0.6386, 0.6983, 0.5972, 0.625, 0.652, 0.5556, 0.6388, 0.5636, 0.703, 0.625, 0.715, 0.6246, 0.5972, 0.5517, 0.5972, 0.5556, 0.6388, 0.625, 0.652, 0.5793, 0.7751, 0.6262, 0.8042, 0.6262, 0.8042, 0.5793, 0.7751, 0.5556, 0.6388, 0.5636, 0.703, 0.5636, 0.703, 0.5556, 0.6388, 0.6262, 0.8042, 0.6707, 0.7751, 0.6707, 0.7751, 0.6262, 0.8042, 0.6707, 0.7751, 0.6865, 0.7023, 0.6865, 0.7023, 0.6707, 0.7751, 0.5517, 0.5972, 0.5556, 0.6388, 0.5556, 0.6388, 0.5517, 0.5972, 0.6865, 0.7023, 0.6945, 0.6386, 0.6945, 0.6386, 0.6865, 0.7023, 0.6945, 0.6386, 0.6983, 0.5972, 0.6983, 0.5972, 0.6945, 0.6386, 0.6246, 0.5972, 0.5517, 0.5972, 0.5517, 0.5972, 0.6246, 0.5972, 0.5636, 0.703, 0.5793, 0.7751, 0.5793, 0.7751, 0.5636, 0.703, 0.6983, 0.5972, 0.6246, 0.5972, 0.6246, 0.5972, 0.6983, 0.5972, 1.0, 0.8333, 1.0, 1.0, 0.875, 1.0, 0.875, 0.8333, 0.875, 0.8333, 0.875, 1.0, 0.75, 1.0, 0.75, 0.8333, 0.75, 0.8333, 0.75, 1.0, 0.625, 1.0, 0.625, 0.8333, 0.625, 0.8333, 0.625, 1.0, 0.5, 1.0, 0.5, 0.8333, 0.5, 0.8333, 0.5, 1.0, 0.375, 1.0, 0.375, 0.8333, 0.375, 0.8333, 0.375, 1.0, 0.25, 1.0, 0.25, 0.8333, 0.4197, 0.4197, 0.25, 0.49, 0.08029, 0.4197, 0.01, 0.25, 0.08029, 0.08029, 0.25, 0.01, 0.4197, 0.08029, 0.49, 0.25, 0.25, 0.8333, 0.25, 1.0, 0.125, 1.0, 0.125, 0.8333, 0.125, 0.8333, 0.125, 1.0, 0.0, 1.0, 0.0, 0.8333, 0.75, 0.49, 0.9197, 0.4197, 0.99, 0.25, 0.9197, 0.08029, 0.75, 0.01, 0.5803, 0.08029, 0.51, 0.25, 0.5803, 0.4197, 0.125, 0.5, 0.125, 0.6667, 0.0, 0.6667, 0.0, 0.5, 0.125, 0.8333, 0.0, 0.8333, 0.0, 0.8333, 0.125, 0.8333, 0.25, 0.5, 0.25, 0.6667, 0.125, 0.6667, 0.125, 0.5, 0.5, 0.6667, 0.625, 0.6667, 0.625, 0.6667, 0.5, 0.6667, 0.375, 0.5, 0.375, 0.6667, 0.25, 0.6667, 0.25, 0.5, 1.0, 0.8333, 0.875, 0.8333, 0.875, 0.8333, 1.0, 0.8333, 0.5, 0.5, 0.5, 0.6667, 0.375, 0.6667, 0.375, 0.5, 0.0, 0.6667, 0.125, 0.6667, 0.125, 0.6667, 0.0, 0.6667, 0.625, 0.5, 0.625, 0.6667, 0.5, 0.6667, 0.5, 0.5, 0.5, 0.8333, 0.375, 0.8333, 0.375, 0.8333, 0.5, 0.8333, 0.75, 0.5, 0.75, 0.6667, 0.625, 0.6667, 0.625, 0.5, 0.875, 0.6667, 1.0, 0.6667, 1.0, 0.6667, 0.875, 0.6667, 0.875, 0.5, 0.875, 0.6667, 0.75, 0.6667, 0.75, 0.5, 0.375, 0.6667, 0.5, 0.6667, 0.5, 0.6667, 0.375, 0.6667, 1.0, 0.5, 1.0, 0.6667, 0.875, 0.6667, 0.875, 0.5, 0.875, 0.8333, 0.75, 0.8333, 0.75, 0.8333, 0.875, 0.8333, 0.125, 0.6667, 0.125, 0.8333, 0.0, 0.8333, 0.0, 0.6667, 0.25, 0.6667, 0.25, 0.8333, 0.125, 0.8333, 0.125, 0.6667, 0.375, 0.6667, 0.375, 0.8333, 0.25, 0.8333, 0.25, 0.6667, 0.5, 0.6667, 0.5, 0.8333, 0.375, 0.8333, 0.375, 0.6667, 0.625, 0.6667, 0.625, 0.8333, 0.5, 0.8333, 0.5, 0.6667, 0.75, 0.6667, 0.75, 0.8333, 0.625, 0.8333, 0.625, 0.6667, 0.875, 0.6667, 0.875, 0.8333, 0.75, 0.8333, 0.75, 0.6667, 1.0, 0.6667, 1.0, 0.8333, 0.875, 0.8333, 0.875, 0.6667, 0.625, 0.8333, 0.5, 0.8333, 0.5, 0.8333, 0.625, 0.8333, 0.125, 0.6667, 0.25, 0.6667, 0.25, 0.6667, 0.125, 0.6667, 0.625, 0.6667, 0.75, 0.6667, 0.75, 0.6667, 0.625, 0.6667, 0.25, 0.8333, 0.125, 0.8333, 0.125, 0.8333, 0.25, 0.8333, 0.75, 0.8333, 0.625, 0.8333, 0.625, 0.8333, 0.75, 0.8333, 0.25, 0.6667, 0.375, 0.6667, 0.375, 0.6667, 0.25, 0.6667, 0.75, 0.6667, 0.875, 0.6667, 0.875, 0.6667, 0.75, 0.6667, 0.375, 0.8333, 0.25, 0.8333, 0.25, 0.8333, 0.375, 0.8333])
me_sphere_004.use_remesh_fix_poles = True
me_sphere_004.use_remesh_preserve_attributes = False
me_sphere_004.update()
me_sphere_014 = bpy.data.meshes.new('Sphere.014')
me_sphere_014.from_pydata([(0.35, 0.0, 0.35), (0.19, 0.0, 0.46), (0.46, 0.14, 0.14), (0.35, 0.25, 0.25), (0.19, 0.33, 0.33), (2.701e-08, 0.35, 0.35), (0.46, 0.19, -3.446e-08), (0.35, 0.35, -2.608e-08), (0.19, 0.46, -1.397e-08), (0.0, 0.5, 0.0), (0.5, 0.0, -3.725e-08), (0.46, 0.0, 0.19), (3.818e-08, 0.0, 0.5), (0.28, 0.0, 0.28), (0.15, 0.0, 0.37), (0.37, 0.11, 0.11), (0.28, 0.2, 0.2), (0.15, 0.26, 0.26), (2.142e-08, 0.28, 0.28), (0.37, 0.15, -2.794e-08), (0.28, 0.28, -2.142e-08), (0.15, 0.37, -1.118e-08), (0.0, 0.4, 0.0), (0.4, 0.0, -2.98e-08), (0.37, 0.0, 0.15), (3.073e-08, 0.0, 0.4)], [], [(2, 6, 7, 3), (0, 3, 4, 1), (1, 4, 5, 12), (10, 6, 2), (13, 16, 15, 24), (3, 7, 8, 4), (4, 8, 9, 5), (16, 20, 19, 15), (14, 17, 16, 13), (18, 17, 14, 25), (15, 19, 23), (10, 2, 11), (12, 5, 18, 25), (17, 21, 20, 16), (18, 22, 21, 17), (0, 1, 14, 13), (5, 9, 22, 18), (7, 6, 19, 20), (8, 7, 20, 21), (9, 8, 21, 22), (10, 11, 24, 23), (11, 0, 13, 24), (1, 12, 25, 14), (6, 10, 23, 19), (15, 23, 24), (2, 3, 0, 11)])
me_sphere_014.polygons.foreach_set('use_smooth', [True] * 26)
_k = set([(13, 14), (13, 24), (14, 25), (18, 22), (18, 25), (19, 20), (19, 23), (20, 21), (21, 22), (23, 24)])
me_sphere_014.attributes.new('sharp_edge', 'BOOLEAN', 'EDGE').data.foreach_set('value', [ (min(e.vertices), max(e.vertices)) in _k for e in me_sphere_014.edges])
_uv = me_sphere_014.uv_layers.new(name='UVMap')
_uv.uv.foreach_set('vector', [0.625, 0.875, 0.5, 0.875, 0.5, 0.75, 0.625, 0.75, 0.75, 0.75, 0.625, 0.75, 0.625, 0.625, 0.75, 0.625, 0.75, 0.625, 0.625, 0.625, 0.625, 0.5, 0.75, 0.5, 0.5312, 1.0, 0.5, 0.875, 0.625, 0.875, 0.75, 0.75, 0.625, 0.75, 0.625, 0.875, 0.75, 0.875, 0.625, 0.75, 0.5, 0.75, 0.5, 0.625, 0.625, 0.625, 0.625, 0.625, 0.5, 0.625, 0.5, 0.5, 0.625, 0.5, 0.625, 0.75, 0.5, 0.75, 0.5, 0.875, 0.625, 0.875, 0.75, 0.625, 0.625, 0.625, 0.625, 0.75, 0.75, 0.75, 0.625, 0.5, 0.625, 0.625, 0.75, 0.625, 0.75, 0.5, 0.625, 0.875, 0.5, 0.875, 0.5937, 1.0, 0.6562, 1.0, 0.625, 0.875, 0.75, 0.875, 0.75, 0.5, 0.625, 0.5, 0.625, 0.5, 0.75, 0.5, 0.625, 0.625, 0.5, 0.625, 0.5, 0.75, 0.625, 0.75, 0.625, 0.5, 0.5, 0.5, 0.5, 0.625, 0.625, 0.625, 0.75, 0.75, 0.75, 0.625, 0.75, 0.625, 0.75, 0.75, 0.625, 0.5, 0.5, 0.5, 0.5, 0.5, 0.625, 0.5, 0.5, 0.75, 0.5, 0.875, 0.5, 0.875, 0.5, 0.75, 0.5, 0.625, 0.5, 0.75, 0.5, 0.75, 0.5, 0.625, 0.5, 0.5, 0.5, 0.625, 0.5, 0.625, 0.5, 0.5, 0.7187, 1.0, 0.75, 0.875, 0.75, 0.875, 0.7187, 1.0, 0.75, 0.875, 0.75, 0.75, 0.75, 0.75, 0.75, 0.875, 0.75, 0.625, 0.75, 0.5, 0.75, 0.5, 0.75, 0.625, 0.5, 0.875, 0.5312, 1.0, 0.5312, 1.0, 0.5, 0.875, 0.625, 0.875, 0.7187, 1.0, 0.75, 0.875, 0.625, 0.875, 0.625, 0.75, 0.75, 0.75, 0.75, 0.875])
me_sphere_014.use_remesh_fix_poles = True
me_sphere_014.use_remesh_preserve_attributes = False
me_sphere_014.update()
me_cylinder_006 = bpy.data.meshes.new('Cylinder.006')
me_cylinder_006.from_pydata([(0.04507, 0.1052, -3.208e-09), (0.1052, 0.04507, 3.208e-09), (0.02307, 0.08316, -0.07511), (0.08316, 0.02307, -0.07511), (-0.03005, 0.03005, -0.1062), (0.03005, -0.03005, -0.1062), (-0.08316, -0.02307, -0.07511), (-0.02307, -0.08316, -0.07511), (-0.1052, -0.04507, 6.079e-09), (-0.04507, -0.1052, 1.249e-08), (-0.08316, -0.02307, 0.07511), (-0.02307, -0.08316, 0.07511), (-0.03005, 0.03005, 0.1062), (0.03005, -0.03005, 0.1062), (0.02307, 0.08316, 0.07511), (0.08316, 0.02307, 0.07511), (0.0651, 0.08513, -1.069e-09), (0.08513, 0.0651, 1.069e-09), (0.06313, 0.0431, -0.07511), (0.0431, 0.06313, -0.07511), (0.01002, -0.01002, -0.1062), (-0.01002, 0.01002, -0.1062), (-0.0431, -0.06313, -0.07511), (-0.06313, -0.0431, -0.07511), (-0.0651, -0.08513, 1.036e-08), (-0.08513, -0.0651, 8.217e-09), (-0.0431, -0.06313, 0.07511), (-0.06313, -0.0431, 0.07511), (0.01002, -0.01002, 0.1062), (-0.01002, 0.01002, 0.1062), (0.06313, 0.0431, 0.07511), (0.0431, 0.06313, 0.07511), (0.02003, 0.04006, -2.105e-09), (0.04006, 0.02003, -1.25e-09), (0.03126, 0.01123, -0.03005), (0.01123, 0.03126, -0.03005), (0.01002, -0.01002, -0.04249), (-0.01002, 0.01002, -0.04249), (-0.01123, -0.03126, -0.03005), (-0.03126, -0.01123, -0.03005), (-0.02003, -0.04006, 2.465e-09), (-0.04006, -0.02003, 1.61e-09), (-0.01123, -0.03126, 0.03005), (-0.03126, -0.01123, 0.03005), (0.01002, -0.01002, 0.04249), (-0.01002, 0.01002, 0.04249), (0.03126, 0.01123, 0.03005), (0.01123, 0.03126, 0.03005)], [], [(17, 1, 3, 18), (18, 3, 5, 20), (20, 5, 7, 22), (22, 7, 9, 24), (24, 9, 11, 26), (26, 11, 13, 28), (3, 1, 15, 13, 11, 9, 7, 5), (28, 13, 15, 30), (30, 15, 1, 17), (0, 2, 4, 6, 8, 10, 12, 14), (14, 31, 16, 0), (30, 17, 33, 46), (12, 29, 31, 14), (25, 23, 39, 41), (10, 27, 29, 12), (17, 18, 34, 33), (8, 25, 27, 10), (16, 31, 47, 32), (6, 23, 25, 8), (24, 26, 42, 40), (4, 21, 23, 6), (19, 16, 32, 35), (2, 19, 21, 4), (27, 25, 41, 43), (0, 16, 19, 2), (18, 20, 36, 34), (47, 46, 33, 32), (45, 44, 46, 47), (43, 42, 44, 45), (41, 40, 42, 43), (39, 38, 40, 41), (37, 36, 38, 39), (35, 34, 36, 37), (32, 33, 34, 35), (22, 24, 40, 38), (31, 29, 45, 47), (23, 21, 37, 39), (28, 30, 46, 44), (20, 22, 38, 36), (29, 27, 43, 45), (21, 19, 35, 37), (26, 28, 44, 42)])
me_cylinder_006.polygons.foreach_set('use_smooth', [True] * 42)
_k = set([(0, 2), (0, 14), (1, 3), (1, 15), (2, 4), (3, 5), (4, 6), (5, 7), (6, 8), (7, 9), (8, 10), (9, 11), (10, 12), (11, 13), (12, 14), (13, 15), (16, 19), (16, 31), (17, 18), (17, 30), (18, 20), (19, 21), (20, 22), (21, 23), (22, 24), (23, 25), (24, 26), (25, 27), (26, 28), (27, 29), (28, 30), (29, 31)])
me_cylinder_006.attributes.new('sharp_edge', 'BOOLEAN', 'EDGE').data.foreach_set('value', [ (min(e.vertices), max(e.vertices)) in _k for e in me_cylinder_006.edges])
_uv = me_cylinder_006.uv_layers.new(name='UVMap')
_uv.uv.foreach_set('vector', [1.0, 0.8333, 1.0, 1.0, 0.875, 1.0, 0.875, 0.8333, 0.875, 0.8333, 0.875, 1.0, 0.75, 1.0, 0.75, 0.8333, 0.75, 0.8333, 0.75, 1.0, 0.625, 1.0, 0.625, 0.8333, 0.625, 0.8333, 0.625, 1.0, 0.5, 1.0, 0.5, 0.8333, 0.5, 0.8333, 0.5, 1.0, 0.375, 1.0, 0.375, 0.8333, 0.375, 0.8333, 0.375, 1.0, 0.25, 1.0, 0.25, 0.8333, 0.4197, 0.4197, 0.25, 0.49, 0.08029, 0.4197, 0.01, 0.25, 0.08029, 0.08029, 0.25, 0.01, 0.4197, 0.08029, 0.49, 0.25, 0.25, 0.8333, 0.25, 1.0, 0.125, 1.0, 0.125, 0.8333, 0.125, 0.8333, 0.125, 1.0, 0.0, 1.0, 0.0, 0.8333, 0.75, 0.49, 0.9197, 0.4197, 0.99, 0.25, 0.9197, 0.08029, 0.75, 0.01, 0.5803, 0.08029, 0.51, 0.25, 0.5803, 0.4197, 0.125, 0.5, 0.125, 0.6667, 0.0, 0.6667, 0.0, 0.5, 0.125, 0.8333, 0.0, 0.8333, 0.0, 0.8333, 0.125, 0.8333, 0.25, 0.5, 0.25, 0.6667, 0.125, 0.6667, 0.125, 0.5, 0.5, 0.6667, 0.625, 0.6667, 0.625, 0.6667, 0.5, 0.6667, 0.375, 0.5, 0.375, 0.6667, 0.25, 0.6667, 0.25, 0.5, 1.0, 0.8333, 0.875, 0.8333, 0.875, 0.8333, 1.0, 0.8333, 0.5, 0.5, 0.5, 0.6667, 0.375, 0.6667, 0.375, 0.5, 0.0, 0.6667, 0.125, 0.6667, 0.125, 0.6667, 0.0, 0.6667, 0.625, 0.5, 0.625, 0.6667, 0.5, 0.6667, 0.5, 0.5, 0.5, 0.8333, 0.375, 0.8333, 0.375, 0.8333, 0.5, 0.8333, 0.75, 0.5, 0.75, 0.6667, 0.625, 0.6667, 0.625, 0.5, 0.875, 0.6667, 1.0, 0.6667, 1.0, 0.6667, 0.875, 0.6667, 0.875, 0.5, 0.875, 0.6667, 0.75, 0.6667, 0.75, 0.5, 0.375, 0.6667, 0.5, 0.6667, 0.5, 0.6667, 0.375, 0.6667, 1.0, 0.5, 1.0, 0.6667, 0.875, 0.6667, 0.875, 0.5, 0.875, 0.8333, 0.75, 0.8333, 0.75, 0.8333, 0.875, 0.8333, 0.125, 0.6667, 0.125, 0.8333, 0.0, 0.8333, 0.0, 0.6667, 0.25, 0.6667, 0.25, 0.8333, 0.125, 0.8333, 0.125, 0.6667, 0.375, 0.6667, 0.375, 0.8333, 0.25, 0.8333, 0.25, 0.6667, 0.5, 0.6667, 0.5, 0.8333, 0.375, 0.8333, 0.375, 0.6667, 0.625, 0.6667, 0.625, 0.8333, 0.5, 0.8333, 0.5, 0.6667, 0.75, 0.6667, 0.75, 0.8333, 0.625, 0.8333, 0.625, 0.6667, 0.875, 0.6667, 0.875, 0.8333, 0.75, 0.8333, 0.75, 0.6667, 1.0, 0.6667, 1.0, 0.8333, 0.875, 0.8333, 0.875, 0.6667, 0.625, 0.8333, 0.5, 0.8333, 0.5, 0.8333, 0.625, 0.8333, 0.125, 0.6667, 0.25, 0.6667, 0.25, 0.6667, 0.125, 0.6667, 0.625, 0.6667, 0.75, 0.6667, 0.75, 0.6667, 0.625, 0.6667, 0.25, 0.8333, 0.125, 0.8333, 0.125, 0.8333, 0.25, 0.8333, 0.75, 0.8333, 0.625, 0.8333, 0.625, 0.8333, 0.75, 0.8333, 0.25, 0.6667, 0.375, 0.6667, 0.375, 0.6667, 0.25, 0.6667, 0.75, 0.6667, 0.875, 0.6667, 0.875, 0.6667, 0.75, 0.6667, 0.375, 0.8333, 0.25, 0.8333, 0.25, 0.8333, 0.375, 0.8333])
me_cylinder_006.use_remesh_fix_poles = True
me_cylinder_006.use_remesh_preserve_attributes = False
me_cylinder_006.update()
me_sphere_015 = bpy.data.meshes.new('Sphere.015')
me_sphere_015.from_pydata([(0.2336, 0.1138, 0.2717), (0.1642, 0.1121, 0.3136), (0.2436, 0.2168, 0.2168), (0.1781, 0.247, 0.247), (0.2976, 0.2078, 0.1154), (0.2336, 0.2717, 0.1138), (0.1642, 0.3136, 0.1121), (0.1167, 0.3306, 0.1095), (0.2976, 0.1154, 0.2078), (0.1167, 0.1095, 0.3306), (0.1171, 0.2662, 0.2662), (0.3135, 0.1578, 0.1578), (0.286, 0.1283, 0.1283), (0.216, 0.1873, 0.1873), (0.1505, 0.2175, 0.2175), (0.08956, 0.2367, 0.2367), (0.1367, 0.08261, 0.2841), (0.206, 0.08433, 0.2422), (0.1367, 0.2841, 0.08261), (0.206, 0.2422, 0.08433), (0.27, 0.1783, 0.08594), (0.0891, 0.3011, 0.08002), (0.27, 0.08594, 0.1783), (0.0891, 0.08002, 0.3011), (0.18, 0.2427, 0.2012), (0.18, 0.2012, 0.2427), (0.232, 0.2275, 0.186), (0.232, 0.186, 0.2275), (0.2535, 0.1908, 0.1492), (0.2535, 0.1492, 0.1908), (0.232, 0.154, 0.1125), (0.232, 0.1125, 0.154), (0.18, 0.1388, 0.09727), (0.18, 0.09727, 0.1388), (0.128, 0.154, 0.1125), (0.128, 0.1125, 0.154), (0.1065, 0.1908, 0.1492), (0.1065, 0.1492, 0.1908), (0.128, 0.2275, 0.186), (0.128, 0.186, 0.2275), (0.18, 0.2289, 0.215), (0.18, 0.215, 0.2289), (0.232, 0.1998, 0.2137), (0.232, 0.2137, 0.1998), (0.2535, 0.1631, 0.1769), (0.2535, 0.1769, 0.1631), (0.232, 0.1263, 0.1402), (0.232, 0.1402, 0.1263), (0.18, 0.1111, 0.125), (0.18, 0.125, 0.1111), (0.128, 0.1263, 0.1402), (0.128, 0.1402, 0.1263), (0.1065, 0.1631, 0.1769), (0.1065, 0.1769, 0.1631), (0.128, 0.1998, 0.2137), (0.128, 0.2137, 0.1998), (0.18, 0.1977, 0.1839), (0.18, 0.1839, 0.1977), (0.2008, 0.1778, 0.1916), (0.2008, 0.1916, 0.1778), (0.2094, 0.1631, 0.1769), (0.2094, 0.1769, 0.1631), (0.2008, 0.1484, 0.1622), (0.2008, 0.1622, 0.1484), (0.18, 0.1423, 0.1561), (0.18, 0.1561, 0.1423), (0.1592, 0.1484, 0.1622), (0.1592, 0.1622, 0.1484), (0.1506, 0.1631, 0.1769), (0.1506, 0.1769, 0.1631), (0.1592, 0.1778, 0.1916), (0.1592, 0.1916, 0.1778)], [], [(0, 8, 11, 2), (2, 11, 4, 5), (1, 0, 2, 3), (10, 9, 1, 3), (3, 2, 5, 6), (10, 3, 6, 7), (17, 13, 12, 22), (13, 19, 20, 12), (16, 14, 13, 17), (15, 14, 16, 23), (14, 18, 19, 13), (15, 21, 18, 14), (4, 11, 12, 20), (6, 5, 19, 18), (11, 8, 22, 12), (8, 0, 17, 22), (7, 6, 18, 21), (0, 1, 16, 17), (1, 9, 23, 16), (10, 7, 21, 15), (5, 4, 20, 19), (9, 10, 15, 23), (41, 25, 27, 42), (42, 27, 29, 44), (44, 29, 31, 46), (46, 31, 33, 48), (48, 33, 35, 50), (50, 35, 37, 52), (27, 25, 39, 37, 35, 33, 31, 29), (52, 37, 39, 54), (54, 39, 25, 41), (24, 26, 28, 30, 32, 34, 36, 38), (38, 55, 40, 24), (54, 41, 57, 70), (36, 53, 55, 38), (49, 47, 63, 65), (34, 51, 53, 36), (41, 42, 58, 57), (32, 49, 51, 34), (40, 55, 71, 56), (30, 47, 49, 32), (48, 50, 66, 64), (28, 45, 47, 30), (43, 40, 56, 59), (26, 43, 45, 28), (51, 49, 65, 67), (24, 40, 43, 26), (42, 44, 60, 58), (71, 70, 57, 56), (69, 68, 70, 71), (67, 66, 68, 69), (65, 64, 66, 67), (63, 62, 64, 65), (61, 60, 62, 63), (59, 58, 60, 61), (56, 57, 58, 59), (46, 48, 64, 62), (55, 53, 69, 71), (47, 45, 61, 63), (52, 54, 70, 68), (44, 46, 62, 60), (53, 51, 67, 69), (45, 43, 59, 61), (50, 52, 68, 66)])
me_sphere_015.polygons.foreach_set('use_smooth', [True] * 64)
_k = set([(0, 1), (0, 8), (1, 9), (4, 5), (5, 6), (6, 7), (7, 10), (9, 10), (15, 21), (15, 23), (16, 17), (16, 23), (17, 22), (18, 19), (18, 21), (19, 20), (24, 26), (24, 38), (25, 27), (25, 39), (26, 28), (27, 29), (28, 30), (29, 31), (30, 32), (31, 33), (32, 34), (33, 35), (34, 36), (35, 37), (36, 38), (37, 39), (40, 43), (40, 55), (41, 42), (41, 54), (42, 44), (43, 45), (44, 46), (45, 47), (46, 48), (47, 49), (48, 50), (49, 51), (50, 52), (51, 53), (52, 54), (53, 55)])
me_sphere_015.attributes.new('sharp_edge', 'BOOLEAN', 'EDGE').data.foreach_set('value', [ (min(e.vertices), max(e.vertices)) in _k for e in me_sphere_015.edges])
_uv = me_sphere_015.uv_layers.new(name='UVMap')
_uv.uv.foreach_set('vector', [0.6865, 0.7023, 0.6707, 0.7751, 0.6262, 0.8042, 0.625, 0.715, 0.625, 0.715, 0.6262, 0.8042, 0.5793, 0.7751, 0.5636, 0.703, 0.6945, 0.6386, 0.6865, 0.7023, 0.625, 0.715, 0.625, 0.652, 0.6246, 0.5972, 0.6983, 0.5972, 0.6945, 0.6386, 0.625, 0.652, 0.625, 0.652, 0.625, 0.715, 0.5636, 0.703, 0.5556, 0.6388, 0.6246, 0.5972, 0.625, 0.652, 0.5556, 0.6388, 0.5517, 0.5972, 0.6865, 0.7023, 0.625, 0.715, 0.6262, 0.8042, 0.6707, 0.7751, 0.625, 0.715, 0.5636, 0.703, 0.5793, 0.7751, 0.6262, 0.8042, 0.6945, 0.6386, 0.625, 0.652, 0.625, 0.715, 0.6865, 0.7023, 0.6246, 0.5972, 0.625, 0.652, 0.6945, 0.6386, 0.6983, 0.5972, 0.625, 0.652, 0.5556, 0.6388, 0.5636, 0.703, 0.625, 0.715, 0.6246, 0.5972, 0.5517, 0.5972, 0.5556, 0.6388, 0.625, 0.652, 0.5793, 0.7751, 0.6262, 0.8042, 0.6262, 0.8042, 0.5793, 0.7751, 0.5556, 0.6388, 0.5636, 0.703, 0.5636, 0.703, 0.5556, 0.6388, 0.6262, 0.8042, 0.6707, 0.7751, 0.6707, 0.7751, 0.6262, 0.8042, 0.6707, 0.7751, 0.6865, 0.7023, 0.6865, 0.7023, 0.6707, 0.7751, 0.5517, 0.5972, 0.5556, 0.6388, 0.5556, 0.6388, 0.5517, 0.5972, 0.6865, 0.7023, 0.6945, 0.6386, 0.6945, 0.6386, 0.6865, 0.7023, 0.6945, 0.6386, 0.6983, 0.5972, 0.6983, 0.5972, 0.6945, 0.6386, 0.6246, 0.5972, 0.5517, 0.5972, 0.5517, 0.5972, 0.6246, 0.5972, 0.5636, 0.703, 0.5793, 0.7751, 0.5793, 0.7751, 0.5636, 0.703, 0.6983, 0.5972, 0.6246, 0.5972, 0.6246, 0.5972, 0.6983, 0.5972, 1.0, 0.8333, 1.0, 1.0, 0.875, 1.0, 0.875, 0.8333, 0.875, 0.8333, 0.875, 1.0, 0.75, 1.0, 0.75, 0.8333, 0.75, 0.8333, 0.75, 1.0, 0.625, 1.0, 0.625, 0.8333, 0.625, 0.8333, 0.625, 1.0, 0.5, 1.0, 0.5, 0.8333, 0.5, 0.8333, 0.5, 1.0, 0.375, 1.0, 0.375, 0.8333, 0.375, 0.8333, 0.375, 1.0, 0.25, 1.0, 0.25, 0.8333, 0.4197, 0.4197, 0.25, 0.49, 0.08029, 0.4197, 0.01, 0.25, 0.08029, 0.08029, 0.25, 0.01, 0.4197, 0.08029, 0.49, 0.25, 0.25, 0.8333, 0.25, 1.0, 0.125, 1.0, 0.125, 0.8333, 0.125, 0.8333, 0.125, 1.0, 0.0, 1.0, 0.0, 0.8333, 0.75, 0.49, 0.9197, 0.4197, 0.99, 0.25, 0.9197, 0.08029, 0.75, 0.01, 0.5803, 0.08029, 0.51, 0.25, 0.5803, 0.4197, 0.125, 0.5, 0.125, 0.6667, 0.0, 0.6667, 0.0, 0.5, 0.125, 0.8333, 0.0, 0.8333, 0.0, 0.8333, 0.125, 0.8333, 0.25, 0.5, 0.25, 0.6667, 0.125, 0.6667, 0.125, 0.5, 0.5, 0.6667, 0.625, 0.6667, 0.625, 0.6667, 0.5, 0.6667, 0.375, 0.5, 0.375, 0.6667, 0.25, 0.6667, 0.25, 0.5, 1.0, 0.8333, 0.875, 0.8333, 0.875, 0.8333, 1.0, 0.8333, 0.5, 0.5, 0.5, 0.6667, 0.375, 0.6667, 0.375, 0.5, 0.0, 0.6667, 0.125, 0.6667, 0.125, 0.6667, 0.0, 0.6667, 0.625, 0.5, 0.625, 0.6667, 0.5, 0.6667, 0.5, 0.5, 0.5, 0.8333, 0.375, 0.8333, 0.375, 0.8333, 0.5, 0.8333, 0.75, 0.5, 0.75, 0.6667, 0.625, 0.6667, 0.625, 0.5, 0.875, 0.6667, 1.0, 0.6667, 1.0, 0.6667, 0.875, 0.6667, 0.875, 0.5, 0.875, 0.6667, 0.75, 0.6667, 0.75, 0.5, 0.375, 0.6667, 0.5, 0.6667, 0.5, 0.6667, 0.375, 0.6667, 1.0, 0.5, 1.0, 0.6667, 0.875, 0.6667, 0.875, 0.5, 0.875, 0.8333, 0.75, 0.8333, 0.75, 0.8333, 0.875, 0.8333, 0.125, 0.6667, 0.125, 0.8333, 0.0, 0.8333, 0.0, 0.6667, 0.25, 0.6667, 0.25, 0.8333, 0.125, 0.8333, 0.125, 0.6667, 0.375, 0.6667, 0.375, 0.8333, 0.25, 0.8333, 0.25, 0.6667, 0.5, 0.6667, 0.5, 0.8333, 0.375, 0.8333, 0.375, 0.6667, 0.625, 0.6667, 0.625, 0.8333, 0.5, 0.8333, 0.5, 0.6667, 0.75, 0.6667, 0.75, 0.8333, 0.625, 0.8333, 0.625, 0.6667, 0.875, 0.6667, 0.875, 0.8333, 0.75, 0.8333, 0.75, 0.6667, 1.0, 0.6667, 1.0, 0.8333, 0.875, 0.8333, 0.875, 0.6667, 0.625, 0.8333, 0.5, 0.8333, 0.5, 0.8333, 0.625, 0.8333, 0.125, 0.6667, 0.25, 0.6667, 0.25, 0.6667, 0.125, 0.6667, 0.625, 0.6667, 0.75, 0.6667, 0.75, 0.6667, 0.625, 0.6667, 0.25, 0.8333, 0.125, 0.8333, 0.125, 0.8333, 0.25, 0.8333, 0.75, 0.8333, 0.625, 0.8333, 0.625, 0.8333, 0.75, 0.8333, 0.25, 0.6667, 0.375, 0.6667, 0.375, 0.6667, 0.25, 0.6667, 0.75, 0.6667, 0.875, 0.6667, 0.875, 0.6667, 0.75, 0.6667, 0.375, 0.8333, 0.25, 0.8333, 0.25, 0.8333, 0.375, 0.8333])
me_sphere_015.use_remesh_fix_poles = True
me_sphere_015.use_remesh_preserve_attributes = False
me_sphere_015.update()

# ---- objects
ob_sphere = bpy.data.objects.new('Sphere', me_sphere_002)
ob_pied = bpy.data.objects.new('Pied', me_sphere_003)
ob_patte_roulement = bpy.data.objects.new('Patte Roulement', me_cylinder)
ob_articulation_pied = bpy.data.objects.new('Articulation pied', me_sphere_004)
ob_pied_005 = bpy.data.objects.new('Pied.005', me_sphere_014)
ob_patte_roulement_005 = bpy.data.objects.new('Patte Roulement.005', me_cylinder_006)
ob_articulation_pied_005 = bpy.data.objects.new('Articulation pied.005', me_sphere_015)

# ---- transforms, parenting, visibility, modifiers, constraints
ob_sphere.location = (0.0, 0.0, 0.0)
ob_pied.location = (0.0, 0.0, 0.0)
ob_pied.rotation_euler = (-0.0, 1.571, 0.0)
ob_patte_roulement.location = (0.0, 0.0, 0.0)
ob_patte_roulement.scale = (1.333, 1.333, 1.333)
ob_articulation_pied.location = (0.0, 0.0, 0.0)
ob_articulation_pied.rotation_euler = (-0.0, 1.571, 0.0)
ob_pied_005.location = (0.0, 0.0, 0.0)
ob_pied_005.rotation_euler = (-0.0, 1.571, 0.0)
ob_patte_roulement_005.location = (0.0, 0.0, 0.0)
ob_patte_roulement_005.scale = (1.333, 1.333, 1.333)
ob_articulation_pied_005.location = (0.0, 0.0, 0.0)
ob_articulation_pied_005.rotation_euler = (-0.0, 1.571, 0.0)

# ---- collection membership
scene.collection.objects.link(ob_sphere)
col_patte.objects.link(ob_pied)
col_patte.objects.link(ob_patte_roulement)
col_patte.objects.link(ob_articulation_pied)
col_backup.objects.link(ob_pied_005)
col_backup.objects.link(ob_patte_roulement_005)
col_backup.objects.link(ob_articulation_pied_005)

# ---- scene / render settings (as saved in the file)
scene.frame_start = 1; scene.frame_end = 21; scene.frame_set(0)
scene.render.engine = 'CYCLES'
scene.cycles.use_denoising = False
scene.cycles.samples = 128
scene.cycles.sampling_pattern = 'TABULATED_SOBOL'
scene.cycles.adaptive_threshold = 0.46
scene.cycles.adaptive_min_samples = 12
scene.cycles.use_light_tree = False
scene.cycles.bake_type = 'DIFFUSE'
scene.view_settings.view_transform = 'Filmic'
bpy.context.view_layer.update()

# ---- added for rendering (the .blend has no active camera and no usable light): camera, sun
cam_auto = bpy.data.cameras.new('AutoCamera')
cam_auto.lens = 50.0
cam_auto.sensor_width = 36.0
cam_auto.clip_end = 1000.0
ob_auto_camera = bpy.data.objects.new('AutoCamera', cam_auto)
scene.collection.objects.link(ob_auto_camera)
ob_auto_camera.location = (1.60254, -1.92304, 1.28203)
ob_auto_camera.rotation_euler = (1.09748, -7.21219e-08, 0.694738)
scene.camera = ob_auto_camera
light_auto_sun = bpy.data.lights.new('AutoSun', 'SUN')
light_auto_sun.energy = 3.0
light_auto_sun.angle = 0.0523599
ob_auto_sun = bpy.data.objects.new('AutoSun', light_auto_sun)
scene.collection.objects.link(ob_auto_sun)
ob_auto_sun.rotation_euler = (0.872665, 0.174533, 0.523599)
bpy.context.view_layer.update()
